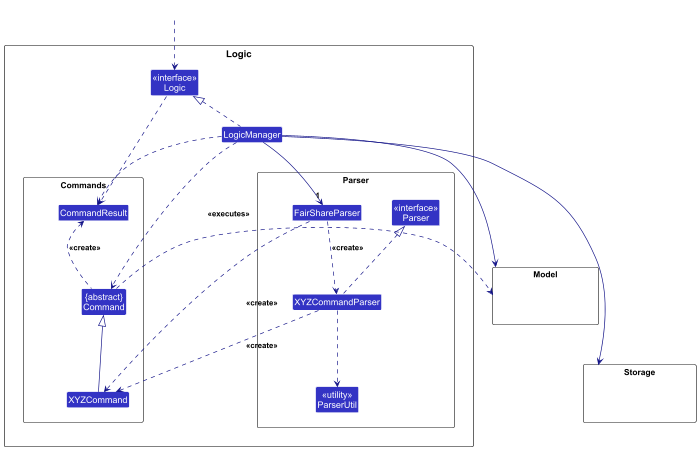

The diagram above was rendered by PlantUML. Its source (embedded in the PNG):
@startuml
!include style.puml
skinparam arrowThickness 1.1
skinparam arrowColor LOGIC_COLOR_4
skinparam classBackgroundColor LOGIC_COLOR
skinparam nodesep 50
skinparam ranksep 50

package Logic as LogicPackage {

    Class "<<interface>>\nLogic" as Logic
    Class LogicManager

    package ParserPackage as "Parser" {
        Class FairShareParser
        Class "<<interface>>\nParser" as ParserInterface
        Class XYZCommandParser
        Class "<<utility>>\nParserUtil" as ParserUtil
    }

    package CommandsPackage as "Commands" {
        Class "{abstract}\nCommand" as Command
        Class XYZCommand
        Class CommandResult
    }
}

package Model <<Rectangle>> {
    Class HiddenModel #FFFFFF
}

package Storage <<Rectangle>> {
    Class HiddenStorage #FFFFFF
}

Class HiddenOutside #FFFFFF
HiddenOutside ..> Logic

LogicManager .up.|> Logic

LogicManager -down-> "1" FairShareParser
LogicManager .down.> Command : <<executes>>

XYZCommandParser .up.|> ParserInterface
XYZCommandParser ..> ParserUtil

FairShareParser .down.> XYZCommandParser : <<create>>
FairShareParser .down.> XYZCommand : <<create>>

XYZCommandParser ..> XYZCommand : <<create>>

XYZCommand -up-|> Command

LogicManager .down.> CommandResult
Logic .down.> CommandResult
Command .up.> CommandResult : <<create>>

LogicManager -right-> Model
LogicManager -right-> Storage
Command .right.> Model

ParserPackage -[hidden]right- CommandsPackage
Model -[hidden]down- Storage
@enduml